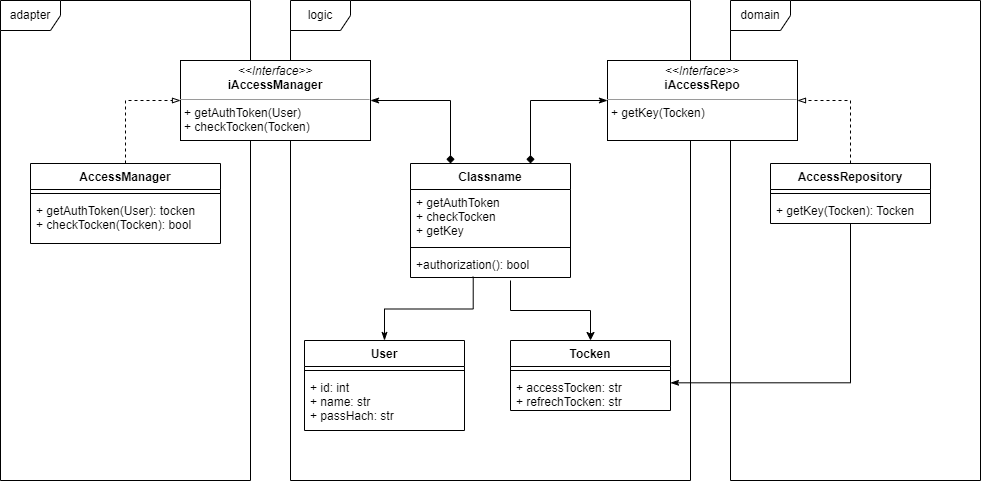

The diagram above was exported from draw.io. Its source (the exported page's mxGraphModel, read from the mxfile embedded in the PNG):
<mxGraphModel dx="1002" dy="577" grid="1" gridSize="10" guides="1" tooltips="1" connect="1" arrows="1" fold="1" page="1" pageScale="1" pageWidth="827" pageHeight="1169" math="0" shadow="0">
  <root>
    <mxCell id="0" />
    <mxCell id="1" parent="0" />
    <mxCell id="lXNIfTGG8ommmppvHQpK-1" value="adapter" style="shape=umlFrame;whiteSpace=wrap;html=1;" vertex="1" parent="1">
      <mxGeometry x="30" y="180" width="250" height="480" as="geometry" />
    </mxCell>
    <mxCell id="lXNIfTGG8ommmppvHQpK-2" value="logic" style="shape=umlFrame;whiteSpace=wrap;html=1;" vertex="1" parent="1">
      <mxGeometry x="320" y="180" width="400" height="480" as="geometry" />
    </mxCell>
    <mxCell id="lXNIfTGG8ommmppvHQpK-3" value="domain" style="shape=umlFrame;whiteSpace=wrap;html=1;" vertex="1" parent="1">
      <mxGeometry x="760" y="180" width="250" height="480" as="geometry" />
    </mxCell>
    <mxCell id="lXNIfTGG8ommmppvHQpK-25" style="edgeStyle=orthogonalEdgeStyle;rounded=0;orthogonalLoop=1;jettySize=auto;html=1;exitX=0.5;exitY=0;exitDx=0;exitDy=0;entryX=0;entryY=0.5;entryDx=0;entryDy=0;dashed=1;startArrow=none;startFill=0;endArrow=blockThin;endFill=0;" edge="1" parent="1" source="lXNIfTGG8ommmppvHQpK-4" target="lXNIfTGG8ommmppvHQpK-15">
      <mxGeometry relative="1" as="geometry" />
    </mxCell>
    <mxCell id="lXNIfTGG8ommmppvHQpK-4" value="AccessManager" style="swimlane;fontStyle=1;align=center;verticalAlign=top;childLayout=stackLayout;horizontal=1;startSize=26;horizontalStack=0;resizeParent=1;resizeParentMax=0;resizeLast=0;collapsible=1;marginBottom=0;" vertex="1" parent="1">
      <mxGeometry x="60" y="343" width="190" height="80" as="geometry" />
    </mxCell>
    <mxCell id="lXNIfTGG8ommmppvHQpK-6" value="" style="line;strokeWidth=1;fillColor=none;align=left;verticalAlign=middle;spacingTop=-1;spacingLeft=3;spacingRight=3;rotatable=0;labelPosition=right;points=[];portConstraint=eastwest;strokeColor=inherit;" vertex="1" parent="lXNIfTGG8ommmppvHQpK-4">
      <mxGeometry y="26" width="190" height="8" as="geometry" />
    </mxCell>
    <mxCell id="lXNIfTGG8ommmppvHQpK-7" value="+ getAuthToken(User): tocken&#10;+ checkTocken(Tocken): bool" style="text;strokeColor=none;fillColor=none;align=left;verticalAlign=top;spacingLeft=4;spacingRight=4;overflow=hidden;rotatable=0;points=[[0,0.5],[1,0.5]];portConstraint=eastwest;" vertex="1" parent="lXNIfTGG8ommmppvHQpK-4">
      <mxGeometry y="34" width="190" height="46" as="geometry" />
    </mxCell>
    <mxCell id="lXNIfTGG8ommmppvHQpK-24" style="edgeStyle=orthogonalEdgeStyle;rounded=0;orthogonalLoop=1;jettySize=auto;html=1;exitX=0.5;exitY=0;exitDx=0;exitDy=0;entryX=1;entryY=0.5;entryDx=0;entryDy=0;startArrow=none;startFill=0;endArrow=blockThin;endFill=0;dashed=1;" edge="1" parent="1" source="lXNIfTGG8ommmppvHQpK-11" target="lXNIfTGG8ommmppvHQpK-14">
      <mxGeometry relative="1" as="geometry" />
    </mxCell>
    <mxCell id="lXNIfTGG8ommmppvHQpK-28" style="edgeStyle=orthogonalEdgeStyle;rounded=0;orthogonalLoop=1;jettySize=auto;html=1;entryX=1;entryY=0.231;entryDx=0;entryDy=0;entryPerimeter=0;startArrow=none;startFill=0;endArrow=classicThin;endFill=1;" edge="1" parent="1" source="lXNIfTGG8ommmppvHQpK-11" target="lXNIfTGG8ommmppvHQpK-21">
      <mxGeometry relative="1" as="geometry" />
    </mxCell>
    <mxCell id="lXNIfTGG8ommmppvHQpK-11" value="AccessRepository" style="swimlane;fontStyle=1;align=center;verticalAlign=top;childLayout=stackLayout;horizontal=1;startSize=26;horizontalStack=0;resizeParent=1;resizeParentMax=0;resizeLast=0;collapsible=1;marginBottom=0;" vertex="1" parent="1">
      <mxGeometry x="800" y="343" width="160" height="60" as="geometry" />
    </mxCell>
    <mxCell id="lXNIfTGG8ommmppvHQpK-12" value="" style="line;strokeWidth=1;fillColor=none;align=left;verticalAlign=middle;spacingTop=-1;spacingLeft=3;spacingRight=3;rotatable=0;labelPosition=right;points=[];portConstraint=eastwest;strokeColor=inherit;" vertex="1" parent="lXNIfTGG8ommmppvHQpK-11">
      <mxGeometry y="26" width="160" height="8" as="geometry" />
    </mxCell>
    <mxCell id="lXNIfTGG8ommmppvHQpK-13" value="+ getKey(Tocken): Tocken" style="text;strokeColor=none;fillColor=none;align=left;verticalAlign=top;spacingLeft=4;spacingRight=4;overflow=hidden;rotatable=0;points=[[0,0.5],[1,0.5]];portConstraint=eastwest;" vertex="1" parent="lXNIfTGG8ommmppvHQpK-11">
      <mxGeometry y="34" width="160" height="26" as="geometry" />
    </mxCell>
    <mxCell id="lXNIfTGG8ommmppvHQpK-41" style="edgeStyle=orthogonalEdgeStyle;rounded=0;orthogonalLoop=1;jettySize=auto;html=1;exitX=0;exitY=0.5;exitDx=0;exitDy=0;entryX=0.75;entryY=0;entryDx=0;entryDy=0;startArrow=classicThin;startFill=1;endArrow=diamond;endFill=1;" edge="1" parent="1" source="lXNIfTGG8ommmppvHQpK-14" target="lXNIfTGG8ommmppvHQpK-35">
      <mxGeometry relative="1" as="geometry" />
    </mxCell>
    <mxCell id="lXNIfTGG8ommmppvHQpK-14" value="&lt;p style=&quot;margin:0px;margin-top:4px;text-align:center;&quot;&gt;&lt;i&gt;&amp;lt;&amp;lt;Interface&amp;gt;&amp;gt;&lt;/i&gt;&lt;br&gt;&lt;b&gt;iAccessRepo&lt;/b&gt;&lt;/p&gt;&lt;hr size=&quot;1&quot;&gt;&lt;p style=&quot;margin:0px;margin-left:4px;&quot;&gt;&lt;/p&gt;&lt;p style=&quot;margin:0px;margin-left:4px;&quot;&gt;+ getKey(Tocken)&lt;br&gt;&lt;/p&gt;" style="verticalAlign=top;align=left;overflow=fill;fontSize=12;fontFamily=Helvetica;html=1;" vertex="1" parent="1">
      <mxGeometry x="637" y="240" width="190" height="80" as="geometry" />
    </mxCell>
    <mxCell id="lXNIfTGG8ommmppvHQpK-42" style="edgeStyle=orthogonalEdgeStyle;rounded=0;orthogonalLoop=1;jettySize=auto;html=1;exitX=1;exitY=0.5;exitDx=0;exitDy=0;entryX=0.25;entryY=0;entryDx=0;entryDy=0;startArrow=classicThin;startFill=1;endArrow=diamond;endFill=1;" edge="1" parent="1" source="lXNIfTGG8ommmppvHQpK-15" target="lXNIfTGG8ommmppvHQpK-35">
      <mxGeometry relative="1" as="geometry" />
    </mxCell>
    <mxCell id="lXNIfTGG8ommmppvHQpK-15" value="&lt;p style=&quot;margin:0px;margin-top:4px;text-align:center;&quot;&gt;&lt;i&gt;&amp;lt;&amp;lt;Interface&amp;gt;&amp;gt;&lt;/i&gt;&lt;br&gt;&lt;b&gt;iAccessManager&lt;/b&gt;&lt;/p&gt;&lt;hr size=&quot;1&quot;&gt;&lt;p style=&quot;margin:0px;margin-left:4px;&quot;&gt;&lt;/p&gt;&lt;p style=&quot;margin:0px;margin-left:4px;&quot;&gt;+ getAuthToken(User)&lt;br style=&quot;border-color: var(--border-color); padding: 0px; margin: 0px;&quot;&gt;+ checkTocken(Tocken)&lt;br&gt;&lt;/p&gt;" style="verticalAlign=top;align=left;overflow=fill;fontSize=12;fontFamily=Helvetica;html=1;" vertex="1" parent="1">
      <mxGeometry x="210" y="240" width="190" height="80" as="geometry" />
    </mxCell>
    <mxCell id="lXNIfTGG8ommmppvHQpK-39" style="edgeStyle=orthogonalEdgeStyle;rounded=0;orthogonalLoop=1;jettySize=auto;html=1;exitX=0.5;exitY=0;exitDx=0;exitDy=0;entryX=0.392;entryY=0.969;entryDx=0;entryDy=0;entryPerimeter=0;startArrow=classicThin;startFill=1;endArrow=none;endFill=0;" edge="1" parent="1" source="lXNIfTGG8ommmppvHQpK-16" target="lXNIfTGG8ommmppvHQpK-38">
      <mxGeometry relative="1" as="geometry" />
    </mxCell>
    <mxCell id="lXNIfTGG8ommmppvHQpK-16" value="User" style="swimlane;fontStyle=1;align=center;verticalAlign=top;childLayout=stackLayout;horizontal=1;startSize=26;horizontalStack=0;resizeParent=1;resizeParentMax=0;resizeLast=0;collapsible=1;marginBottom=0;" vertex="1" parent="1">
      <mxGeometry x="334" y="520" width="160" height="90" as="geometry" />
    </mxCell>
    <mxCell id="lXNIfTGG8ommmppvHQpK-17" value="" style="line;strokeWidth=1;fillColor=none;align=left;verticalAlign=middle;spacingTop=-1;spacingLeft=3;spacingRight=3;rotatable=0;labelPosition=right;points=[];portConstraint=eastwest;strokeColor=inherit;" vertex="1" parent="lXNIfTGG8ommmppvHQpK-16">
      <mxGeometry y="26" width="160" height="8" as="geometry" />
    </mxCell>
    <mxCell id="lXNIfTGG8ommmppvHQpK-18" value="+ id: int&#10;+ name: str&#10;+ passHach: str" style="text;strokeColor=none;fillColor=none;align=left;verticalAlign=top;spacingLeft=4;spacingRight=4;overflow=hidden;rotatable=0;points=[[0,0.5],[1,0.5]];portConstraint=eastwest;" vertex="1" parent="lXNIfTGG8ommmppvHQpK-16">
      <mxGeometry y="34" width="160" height="56" as="geometry" />
    </mxCell>
    <mxCell id="lXNIfTGG8ommmppvHQpK-40" style="edgeStyle=orthogonalEdgeStyle;rounded=0;orthogonalLoop=1;jettySize=auto;html=1;exitX=0.5;exitY=0;exitDx=0;exitDy=0;startArrow=classic;startFill=1;endArrow=none;endFill=0;" edge="1" parent="1" source="lXNIfTGG8ommmppvHQpK-19">
      <mxGeometry relative="1" as="geometry">
        <mxPoint x="540" y="460" as="targetPoint" />
      </mxGeometry>
    </mxCell>
    <mxCell id="lXNIfTGG8ommmppvHQpK-19" value="Tocken" style="swimlane;fontStyle=1;align=center;verticalAlign=top;childLayout=stackLayout;horizontal=1;startSize=26;horizontalStack=0;resizeParent=1;resizeParentMax=0;resizeLast=0;collapsible=1;marginBottom=0;" vertex="1" parent="1">
      <mxGeometry x="540" y="520" width="160" height="70" as="geometry" />
    </mxCell>
    <mxCell id="lXNIfTGG8ommmppvHQpK-20" value="" style="line;strokeWidth=1;fillColor=none;align=left;verticalAlign=middle;spacingTop=-1;spacingLeft=3;spacingRight=3;rotatable=0;labelPosition=right;points=[];portConstraint=eastwest;strokeColor=inherit;" vertex="1" parent="lXNIfTGG8ommmppvHQpK-19">
      <mxGeometry y="26" width="160" height="8" as="geometry" />
    </mxCell>
    <mxCell id="lXNIfTGG8ommmppvHQpK-21" value="+ accessTocken: str&#10;+ refrechTocken: str" style="text;strokeColor=none;fillColor=none;align=left;verticalAlign=top;spacingLeft=4;spacingRight=4;overflow=hidden;rotatable=0;points=[[0,0.5],[1,0.5]];portConstraint=eastwest;" vertex="1" parent="lXNIfTGG8ommmppvHQpK-19">
      <mxGeometry y="34" width="160" height="36" as="geometry" />
    </mxCell>
    <mxCell id="lXNIfTGG8ommmppvHQpK-35" value="Classname" style="swimlane;fontStyle=1;align=center;verticalAlign=top;childLayout=stackLayout;horizontal=1;startSize=26;horizontalStack=0;resizeParent=1;resizeParentMax=0;resizeLast=0;collapsible=1;marginBottom=0;" vertex="1" parent="1">
      <mxGeometry x="440" y="343" width="160" height="114" as="geometry" />
    </mxCell>
    <mxCell id="lXNIfTGG8ommmppvHQpK-36" value="+ getAuthToken&#10;+ checkTocken&#10;+ getKey" style="text;strokeColor=none;fillColor=none;align=left;verticalAlign=top;spacingLeft=4;spacingRight=4;overflow=hidden;rotatable=0;points=[[0,0.5],[1,0.5]];portConstraint=eastwest;" vertex="1" parent="lXNIfTGG8ommmppvHQpK-35">
      <mxGeometry y="26" width="160" height="54" as="geometry" />
    </mxCell>
    <mxCell id="lXNIfTGG8ommmppvHQpK-37" value="" style="line;strokeWidth=1;fillColor=none;align=left;verticalAlign=middle;spacingTop=-1;spacingLeft=3;spacingRight=3;rotatable=0;labelPosition=right;points=[];portConstraint=eastwest;strokeColor=inherit;" vertex="1" parent="lXNIfTGG8ommmppvHQpK-35">
      <mxGeometry y="80" width="160" height="8" as="geometry" />
    </mxCell>
    <mxCell id="lXNIfTGG8ommmppvHQpK-38" value="+authorization(): bool" style="text;strokeColor=none;fillColor=none;align=left;verticalAlign=top;spacingLeft=4;spacingRight=4;overflow=hidden;rotatable=0;points=[[0,0.5],[1,0.5]];portConstraint=eastwest;" vertex="1" parent="lXNIfTGG8ommmppvHQpK-35">
      <mxGeometry y="88" width="160" height="26" as="geometry" />
    </mxCell>
  </root>
</mxGraphModel>